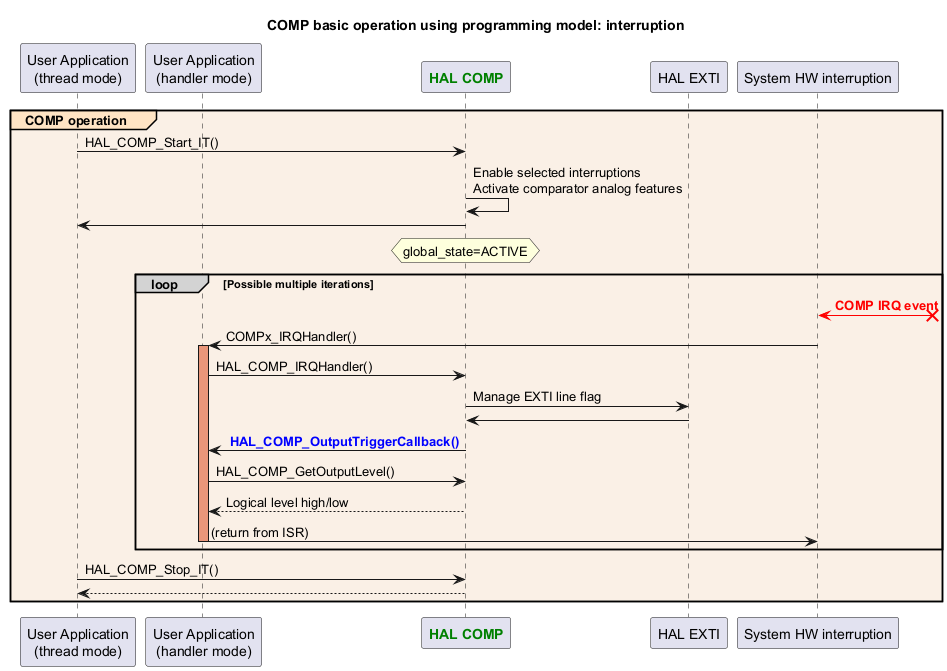

The diagram above was rendered by PlantUML. Its source (embedded in the PNG):
@startuml
title: COMP basic operation using programming model: interruption

participant "User Application\n(thread mode)" as appli
participant "User Application\n(handler mode)" as appli_IRQ
participant "<font color=green><b>HAL COMP</b></font>" as COMP
participant "HAL EXTI" as EXTI
participant "System HW interruption" as interruption

group#Bisque #Linen COMP operation
appli->COMP : HAL_COMP_Start_IT()
COMP->COMP : Enable selected interruptions\nActivate comparator analog features
COMP->appli

hnote over COMP: global_state=ACTIVE

loop#lightgrey Possible multiple iterations
interruption <[#red]-x? : <font color=red><b>COMP IRQ event
interruption -> appli_IRQ : COMPx_IRQHandler()
activate appli_IRQ #DarkSalmon
appli_IRQ -> COMP : HAL_COMP_IRQHandler()
COMP -> EXTI : Manage EXTI line flag
COMP <- EXTI
COMP -> appli_IRQ: <font color=blue><b> HAL_COMP_OutputTriggerCallback()
appli_IRQ->COMP : HAL_COMP_GetOutputLevel()
COMP --> appli_IRQ: Logical level high/low
appli_IRQ -> interruption : (return from ISR)
deactivate appli_IRQ
end
appli->COMP : HAL_COMP_Stop_IT()
return

end

@enduml